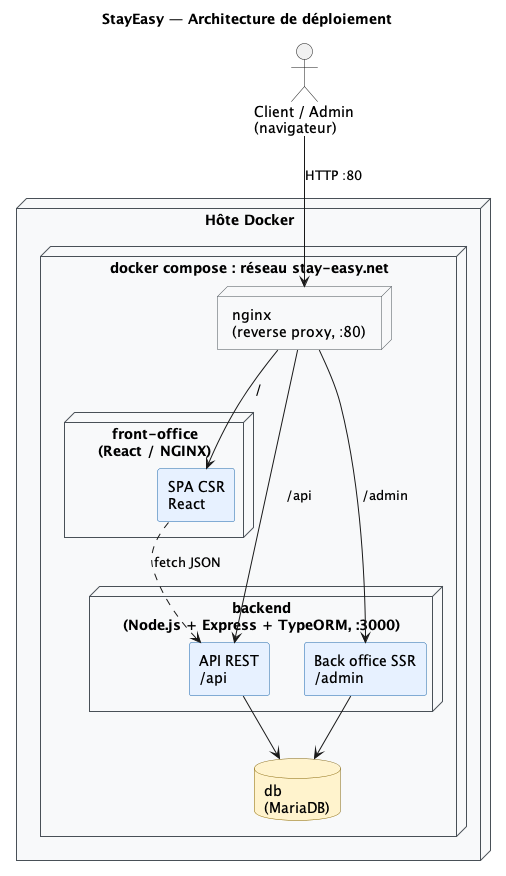

The diagram above was rendered by PlantUML. Its source (embedded in the PNG):
@startuml architecture
title StayEasy — Architecture de déploiement

skinparam backgroundColor white
skinparam componentStyle rectangle
skinparam wrapWidth 200
skinparam node {
  BackgroundColor #F8F9FA
  BorderColor #495057
}
skinparam database {
  BackgroundColor #FFF3CD
  BorderColor #856404
}
skinparam component {
  BackgroundColor #E7F1FF
  BorderColor #1864AB
}

actor "Client / Admin\n(navigateur)" as user

node "Hôte Docker" {
  node "docker compose : réseau stay-easy.net" as network {

    node "nginx\n(reverse proxy, :80)" as nginx

    node "front-office\n(React / NGINX)" as front {
      component "SPA CSR\nReact" as spa
    }

    node "backend\n(Node.js + Express + TypeORM, :3000)" as backend {
      component "API REST\n/api" as api
      component "Back office SSR\n/admin" as admin
    }

    database "db\n(MariaDB)" as db

  }
}

user --> nginx : "HTTP :80"

nginx --> spa : "/"
nginx --> api : "/api"
nginx --> admin : "/admin"

spa ..> api : "fetch JSON"

api --> db
admin --> db

@enduml